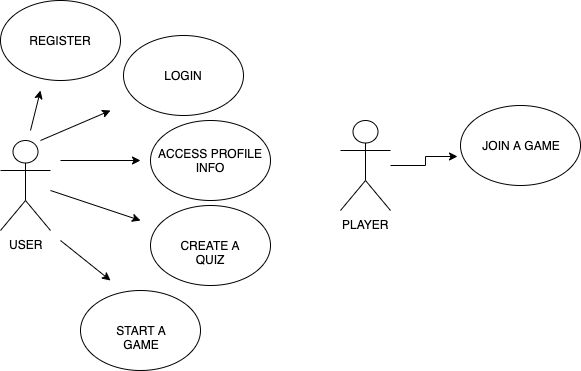

The diagram above was exported from draw.io. Its source (the exported page's mxGraphModel, read from the mxfile embedded in the PNG):
<mxGraphModel dx="772" dy="451" grid="1" gridSize="10" guides="1" tooltips="1" connect="1" arrows="1" fold="1" page="1" pageScale="1" pageWidth="827" pageHeight="1169" math="0" shadow="0">
  <root>
    <mxCell id="0" />
    <mxCell id="1" parent="0" />
    <mxCell id="0SrQ3v752IDb6EQZQI87-6" value="USER" style="shape=umlActor;verticalLabelPosition=bottom;labelBackgroundColor=#ffffff;verticalAlign=top;html=1;outlineConnect=0;" parent="1" vertex="1">
      <mxGeometry x="170" y="260" width="50" height="90" as="geometry" />
    </mxCell>
    <mxCell id="0SrQ3v752IDb6EQZQI87-7" value="START A GAME" style="ellipse;whiteSpace=wrap;html=1;" parent="1" vertex="1">
      <mxGeometry x="250" y="410" width="120" height="80" as="geometry" />
    </mxCell>
    <mxCell id="0SrQ3v752IDb6EQZQI87-9" value="LOGIN" style="ellipse;whiteSpace=wrap;html=1;" parent="1" vertex="1">
      <mxGeometry x="293" y="155" width="120" height="80" as="geometry" />
    </mxCell>
    <mxCell id="_jCVQSfQT8ifWyDgLxNk-1" value="REGISTER" style="ellipse;whiteSpace=wrap;html=1;" parent="1" vertex="1">
      <mxGeometry x="170" y="120" width="120" height="80" as="geometry" />
    </mxCell>
    <mxCell id="_jCVQSfQT8ifWyDgLxNk-2" value="CREATE A QUIZ" style="ellipse;whiteSpace=wrap;html=1;" parent="1" vertex="1">
      <mxGeometry x="320" y="325" width="120" height="80" as="geometry" />
    </mxCell>
    <mxCell id="_jCVQSfQT8ifWyDgLxNk-3" value="ACCESS PROFILE INFO" style="ellipse;whiteSpace=wrap;html=1;" parent="1" vertex="1">
      <mxGeometry x="320" y="240" width="120" height="80" as="geometry" />
    </mxCell>
    <mxCell id="_jCVQSfQT8ifWyDgLxNk-10" value="" style="endArrow=classic;html=1;" parent="1" edge="1">
      <mxGeometry width="50" height="50" relative="1" as="geometry">
        <mxPoint x="200" y="250" as="sourcePoint" />
        <mxPoint x="210" y="210" as="targetPoint" />
      </mxGeometry>
    </mxCell>
    <mxCell id="_jCVQSfQT8ifWyDgLxNk-11" value="" style="endArrow=classic;html=1;" parent="1" edge="1">
      <mxGeometry width="50" height="50" relative="1" as="geometry">
        <mxPoint x="210" y="260" as="sourcePoint" />
        <mxPoint x="280" y="230" as="targetPoint" />
      </mxGeometry>
    </mxCell>
    <mxCell id="_jCVQSfQT8ifWyDgLxNk-12" value="" style="endArrow=classic;html=1;" parent="1" edge="1">
      <mxGeometry width="50" height="50" relative="1" as="geometry">
        <mxPoint x="230" y="280" as="sourcePoint" />
        <mxPoint x="310" y="280" as="targetPoint" />
      </mxGeometry>
    </mxCell>
    <mxCell id="_jCVQSfQT8ifWyDgLxNk-13" value="" style="endArrow=classic;html=1;" parent="1" edge="1">
      <mxGeometry width="50" height="50" relative="1" as="geometry">
        <mxPoint x="220" y="310" as="sourcePoint" />
        <mxPoint x="310" y="340" as="targetPoint" />
      </mxGeometry>
    </mxCell>
    <mxCell id="_jCVQSfQT8ifWyDgLxNk-14" value="" style="endArrow=classic;html=1;" parent="1" edge="1">
      <mxGeometry width="50" height="50" relative="1" as="geometry">
        <mxPoint x="230" y="360" as="sourcePoint" />
        <mxPoint x="280" y="400" as="targetPoint" />
      </mxGeometry>
    </mxCell>
    <mxCell id="E2RIEaIKDd7mnPVP61i1-8" style="edgeStyle=orthogonalEdgeStyle;rounded=0;orthogonalLoop=1;jettySize=auto;html=1;entryX=-0.025;entryY=0.638;entryDx=0;entryDy=0;entryPerimeter=0;" edge="1" parent="1" source="E2RIEaIKDd7mnPVP61i1-1" target="E2RIEaIKDd7mnPVP61i1-6">
      <mxGeometry relative="1" as="geometry" />
    </mxCell>
    <mxCell id="E2RIEaIKDd7mnPVP61i1-1" value="PLAYER" style="shape=umlActor;verticalLabelPosition=bottom;labelBackgroundColor=#ffffff;verticalAlign=top;html=1;outlineConnect=0;" vertex="1" parent="1">
      <mxGeometry x="510" y="240" width="50" height="90" as="geometry" />
    </mxCell>
    <mxCell id="E2RIEaIKDd7mnPVP61i1-6" value="JOIN A GAME" style="ellipse;whiteSpace=wrap;html=1;" vertex="1" parent="1">
      <mxGeometry x="630" y="225" width="120" height="80" as="geometry" />
    </mxCell>
  </root>
</mxGraphModel>